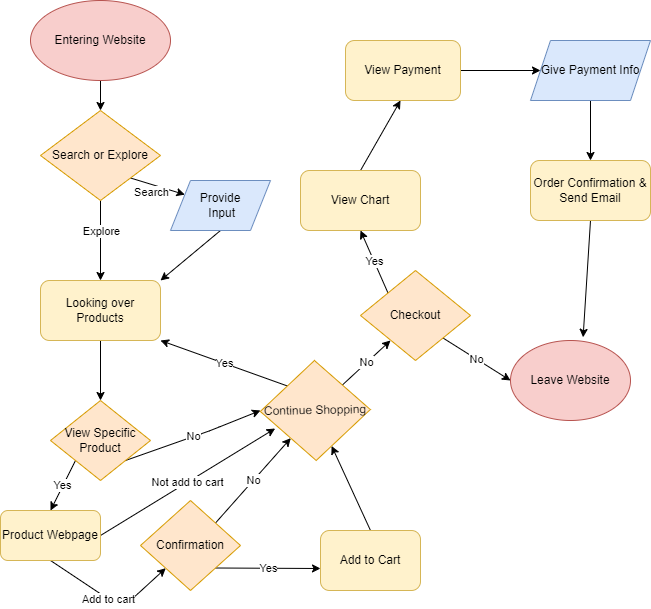

The diagram above was exported from draw.io. Its source (the exported page's mxGraphModel, read from the mxfile embedded in the PNG):
<mxGraphModel dx="720" dy="571" grid="1" gridSize="10" guides="1" tooltips="1" connect="1" arrows="1" fold="1" page="1" pageScale="1" pageWidth="850" pageHeight="1100" math="0" shadow="0">
  <root>
    <mxCell id="0" />
    <mxCell id="1" parent="0" />
    <mxCell id="7" style="edgeStyle=none;html=1;exitX=0.5;exitY=1;exitDx=0;exitDy=0;" edge="1" parent="1" source="4" target="9">
      <mxGeometry relative="1" as="geometry">
        <mxPoint x="120" y="190" as="targetPoint" />
      </mxGeometry>
    </mxCell>
    <mxCell id="4" value="Entering Website" style="ellipse;whiteSpace=wrap;html=1;fillColor=#f8cecc;strokeColor=#b85450;" vertex="1" parent="1">
      <mxGeometry x="50" y="40" width="140" height="80" as="geometry" />
    </mxCell>
    <mxCell id="10" style="edgeStyle=none;html=1;" edge="1" parent="1" source="9">
      <mxGeometry relative="1" as="geometry">
        <mxPoint x="120" y="320" as="targetPoint" />
      </mxGeometry>
    </mxCell>
    <mxCell id="11" value="Explore" style="edgeLabel;html=1;align=center;verticalAlign=middle;resizable=0;points=[];" vertex="1" connectable="0" parent="10">
      <mxGeometry x="0.29" y="1" relative="1" as="geometry">
        <mxPoint x="-1" y="-22" as="offset" />
      </mxGeometry>
    </mxCell>
    <mxCell id="12" style="edgeStyle=none;html=1;exitX=1;exitY=1;exitDx=0;exitDy=0;" edge="1" parent="1" source="9" target="14">
      <mxGeometry relative="1" as="geometry">
        <mxPoint x="200" y="260" as="targetPoint" />
      </mxGeometry>
    </mxCell>
    <mxCell id="13" value="Search" style="edgeLabel;html=1;align=center;verticalAlign=middle;resizable=0;points=[];" vertex="1" connectable="0" parent="12">
      <mxGeometry x="-0.4035" y="1" relative="1" as="geometry">
        <mxPoint x="4" y="10" as="offset" />
      </mxGeometry>
    </mxCell>
    <mxCell id="9" value="Search or Explore" style="rhombus;whiteSpace=wrap;html=1;fillColor=#ffe6cc;strokeColor=#d79b00;" vertex="1" parent="1">
      <mxGeometry x="60" y="150" width="120" height="90" as="geometry" />
    </mxCell>
    <mxCell id="16" style="edgeStyle=none;html=1;exitX=0.5;exitY=1;exitDx=0;exitDy=0;entryX=1;entryY=0;entryDx=0;entryDy=0;" edge="1" parent="1" source="14" target="15">
      <mxGeometry relative="1" as="geometry" />
    </mxCell>
    <mxCell id="14" value="Provide&lt;br&gt;&amp;nbsp;Input" style="shape=parallelogram;perimeter=parallelogramPerimeter;whiteSpace=wrap;html=1;fixedSize=1;fillColor=#dae8fc;strokeColor=#6c8ebf;" vertex="1" parent="1">
      <mxGeometry x="190" y="220" width="100" height="50" as="geometry" />
    </mxCell>
    <mxCell id="17" style="edgeStyle=none;html=1;exitX=0.5;exitY=1;exitDx=0;exitDy=0;" edge="1" parent="1" source="15">
      <mxGeometry relative="1" as="geometry">
        <mxPoint x="120" y="440" as="targetPoint" />
      </mxGeometry>
    </mxCell>
    <mxCell id="15" value="Looking over Products" style="rounded=1;whiteSpace=wrap;html=1;fillColor=#fff2cc;strokeColor=#d6b656;" vertex="1" parent="1">
      <mxGeometry x="60" y="320" width="120" height="60" as="geometry" />
    </mxCell>
    <mxCell id="32" value="No" style="edgeStyle=none;html=1;exitX=1;exitY=1;exitDx=0;exitDy=0;" edge="1" parent="1" source="20">
      <mxGeometry relative="1" as="geometry">
        <mxPoint x="280" y="450" as="targetPoint" />
        <Array as="points">
          <mxPoint x="230" y="470" />
        </Array>
      </mxGeometry>
    </mxCell>
    <mxCell id="33" value="Yes" style="edgeStyle=none;html=1;exitX=0;exitY=1;exitDx=0;exitDy=0;entryX=0.5;entryY=0;entryDx=0;entryDy=0;" edge="1" parent="1" source="20" target="22">
      <mxGeometry relative="1" as="geometry" />
    </mxCell>
    <mxCell id="20" value="View Specific Product" style="rhombus;whiteSpace=wrap;html=1;fillColor=#ffe6cc;strokeColor=#d79b00;" vertex="1" parent="1">
      <mxGeometry x="70" y="440" width="100" height="80" as="geometry" />
    </mxCell>
    <mxCell id="36" value="Add to cart" style="edgeStyle=none;html=1;exitX=0.5;exitY=1;exitDx=0;exitDy=0;" edge="1" parent="1" source="22" target="26">
      <mxGeometry relative="1" as="geometry">
        <Array as="points">
          <mxPoint x="130" y="640" />
          <mxPoint x="150" y="640" />
        </Array>
      </mxGeometry>
    </mxCell>
    <mxCell id="38" value="Not add to cart" style="edgeStyle=none;html=1;exitX=1;exitY=0.5;exitDx=0;exitDy=0;entryX=0.132;entryY=0.673;entryDx=0;entryDy=0;entryPerimeter=0;" edge="1" parent="1" source="22" target="23">
      <mxGeometry relative="1" as="geometry" />
    </mxCell>
    <mxCell id="22" value="Product Webpage" style="rounded=1;whiteSpace=wrap;html=1;fillColor=#fff2cc;strokeColor=#d6b656;" vertex="1" parent="1">
      <mxGeometry x="20" y="550" width="100" height="50" as="geometry" />
    </mxCell>
    <mxCell id="42" value="Yes" style="edgeStyle=none;html=1;exitX=0;exitY=0;exitDx=0;exitDy=0;entryX=1;entryY=1;entryDx=0;entryDy=0;" edge="1" parent="1" source="23" target="15">
      <mxGeometry relative="1" as="geometry" />
    </mxCell>
    <mxCell id="43" value="No" style="edgeStyle=none;html=1;exitX=1;exitY=0;exitDx=0;exitDy=0;" edge="1" parent="1" source="23">
      <mxGeometry relative="1" as="geometry">
        <mxPoint x="410" y="380" as="targetPoint" />
      </mxGeometry>
    </mxCell>
    <mxCell id="23" value="Continue Shopping" style="rhombus;whiteSpace=wrap;html=1;fillColor=#ffe6cc;strokeColor=#d79b00;rotation=-1;" vertex="1" parent="1">
      <mxGeometry x="279.82" y="400" width="110" height="100" as="geometry" />
    </mxCell>
    <mxCell id="37" value="No" style="edgeStyle=none;html=1;exitX=1;exitY=0;exitDx=0;exitDy=0;" edge="1" parent="1" source="26" target="23">
      <mxGeometry relative="1" as="geometry" />
    </mxCell>
    <mxCell id="39" value="Yes" style="edgeStyle=none;html=1;exitX=1;exitY=1;exitDx=0;exitDy=0;" edge="1" parent="1" source="26">
      <mxGeometry relative="1" as="geometry">
        <mxPoint x="340" y="608" as="targetPoint" />
      </mxGeometry>
    </mxCell>
    <mxCell id="26" value="Confirmation" style="rhombus;whiteSpace=wrap;html=1;fillColor=#ffe6cc;strokeColor=#d79b00;" vertex="1" parent="1">
      <mxGeometry x="160" y="540" width="100" height="90" as="geometry" />
    </mxCell>
    <mxCell id="41" style="edgeStyle=none;html=1;exitX=0.5;exitY=0;exitDx=0;exitDy=0;" edge="1" parent="1" source="40" target="23">
      <mxGeometry relative="1" as="geometry" />
    </mxCell>
    <mxCell id="40" value="Add to Cart" style="rounded=1;whiteSpace=wrap;html=1;fillColor=#fff2cc;strokeColor=#d6b656;" vertex="1" parent="1">
      <mxGeometry x="340" y="570" width="100" height="60" as="geometry" />
    </mxCell>
    <mxCell id="45" value="No" style="edgeStyle=none;html=1;exitX=1;exitY=1;exitDx=0;exitDy=0;entryX=0;entryY=0.5;entryDx=0;entryDy=0;" edge="1" parent="1" source="44" target="46">
      <mxGeometry relative="1" as="geometry">
        <mxPoint x="490" y="450" as="targetPoint" />
      </mxGeometry>
    </mxCell>
    <mxCell id="47" value="Yes" style="edgeStyle=none;html=1;exitX=0;exitY=0;exitDx=0;exitDy=0;" edge="1" parent="1" source="44">
      <mxGeometry relative="1" as="geometry">
        <mxPoint x="380" y="270" as="targetPoint" />
      </mxGeometry>
    </mxCell>
    <mxCell id="44" value="Checkout" style="rhombus;whiteSpace=wrap;html=1;fillColor=#ffe6cc;strokeColor=#d79b00;" vertex="1" parent="1">
      <mxGeometry x="380" y="310" width="110" height="90" as="geometry" />
    </mxCell>
    <mxCell id="46" value="Leave Website" style="ellipse;whiteSpace=wrap;html=1;fillColor=#f8cecc;strokeColor=#b85450;" vertex="1" parent="1">
      <mxGeometry x="530" y="380" width="120" height="80" as="geometry" />
    </mxCell>
    <mxCell id="49" style="edgeStyle=none;html=1;exitX=0.5;exitY=0;exitDx=0;exitDy=0;" edge="1" parent="1" source="48">
      <mxGeometry relative="1" as="geometry">
        <mxPoint x="420" y="140" as="targetPoint" />
      </mxGeometry>
    </mxCell>
    <mxCell id="48" value="View Chart" style="rounded=1;whiteSpace=wrap;html=1;fillColor=#fff2cc;strokeColor=#d6b656;" vertex="1" parent="1">
      <mxGeometry x="320" y="210" width="120" height="60" as="geometry" />
    </mxCell>
    <mxCell id="51" style="edgeStyle=none;html=1;exitX=1;exitY=0.5;exitDx=0;exitDy=0;" edge="1" parent="1" source="50">
      <mxGeometry relative="1" as="geometry">
        <mxPoint x="560" y="110" as="targetPoint" />
      </mxGeometry>
    </mxCell>
    <mxCell id="50" value="View Payment" style="rounded=1;whiteSpace=wrap;html=1;fillColor=#fff2cc;strokeColor=#d6b656;" vertex="1" parent="1">
      <mxGeometry x="365" y="80" width="115" height="60" as="geometry" />
    </mxCell>
    <mxCell id="53" style="edgeStyle=none;html=1;exitX=0.5;exitY=1;exitDx=0;exitDy=0;" edge="1" parent="1" source="52">
      <mxGeometry relative="1" as="geometry">
        <mxPoint x="610" y="200" as="targetPoint" />
      </mxGeometry>
    </mxCell>
    <mxCell id="52" value="Give Payment Info" style="shape=parallelogram;perimeter=parallelogramPerimeter;whiteSpace=wrap;html=1;fixedSize=1;fillColor=#dae8fc;strokeColor=#6c8ebf;" vertex="1" parent="1">
      <mxGeometry x="550" y="80" width="120" height="60" as="geometry" />
    </mxCell>
    <mxCell id="55" style="edgeStyle=none;html=1;exitX=0.5;exitY=1;exitDx=0;exitDy=0;entryX=0.605;entryY=-0.04;entryDx=0;entryDy=0;entryPerimeter=0;" edge="1" parent="1" source="54" target="46">
      <mxGeometry relative="1" as="geometry" />
    </mxCell>
    <mxCell id="54" value="Order Confirmation &amp;amp; Send Email" style="rounded=1;whiteSpace=wrap;html=1;fillColor=#fff2cc;strokeColor=#d6b656;" vertex="1" parent="1">
      <mxGeometry x="550" y="200" width="120" height="60" as="geometry" />
    </mxCell>
  </root>
</mxGraphModel>